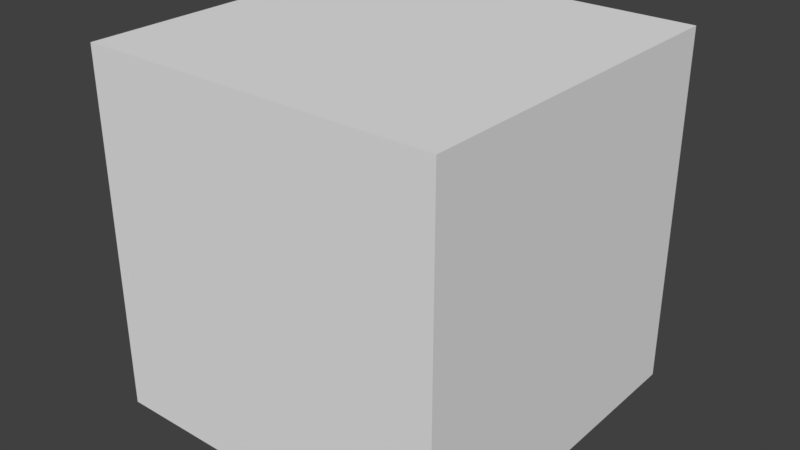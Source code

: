 # Source: Cube.blend  (saved by Blender 2.79.0; exported with 4.5.12 LTS)
import bpy
from mathutils import Matrix  # noqa: F401  (used for matrix-valued properties, if any)

bpy.ops.wm.read_factory_settings(use_empty=True)
scene = bpy.context.scene
scene.name = 'Scene'

# ---- collections
col_collection_1 = bpy.data.collections.new('Collection 1'); scene.collection.children.link(col_collection_1)

# ---- materials (node trees are filled in below, after node groups)
mat_material = bpy.data.materials.new('Material')
mat_material.alpha_threshold = 0.0
mat_material.use_transparent_shadow = False
mat_material.roughness = 0.5
mat_material.line_color = (0.0, 0.0, 0.0, 1.0)

# ---- material node trees

# ---- world
world_world = bpy.data.worlds.new('World'); scene.world = world_world
world_world.color = (0.05088, 0.05088, 0.05088)
world_world.use_sun_shadow = False
world_world.sun_shadow_jitter_overblur = 0.0
world_world.cycles.sampling_method = 'MANUAL'

# ---- meshes
me_cube = bpy.data.meshes.new('Cube')
me_cube.from_pydata([(1.0, 1.0, -1.0), (1.0, -1.0, -1.0), (-1.0, -1.0, -1.0), (-1.0, 1.0, -1.0), (1.0, 1.0, 1.0), (1.0, -1.0, 1.0), (-1.0, -1.0, 1.0), (-1.0, 1.0, 1.0)], [], [(0, 1, 2, 3), (4, 7, 6, 5), (0, 4, 5, 1), (1, 5, 6, 2), (2, 6, 7, 3), (4, 0, 3, 7)])
_uv = me_cube.uv_layers.new(name='UVMap')
_uv.uv.foreach_set('vector', [0.996, 0.496, 0.504, 0.496, 0.504, 0.004007, 0.996, 0.004007, 0.4959, 0.9958, 0.004429, 0.9958, 0.004428, 0.5043, 0.4959, 0.5043, 0.496, 0.009926, 0.496, 0.4668, 0.004452, 0.4668, 0.004452, 0.009926, 0.496, 0.009787, 0.496, 0.4667, 0.004459, 0.4667, 0.004459, 0.009787, 0.4959, 0.009997, 0.4959, 0.4669, 0.00432, 0.4669, 0.00432, 0.009997, 0.004296, 0.4667, 0.004296, 0.009778, 0.4959, 0.009778, 0.4959, 0.4667])
me_cube.materials.append(mat_material)
me_cube.use_remesh_preserve_volume = False
me_cube.use_remesh_preserve_attributes = False
me_cube.use_mirror_vertex_groups = False
me_cube.update()

# ---- objects
ob_cube = bpy.data.objects.new('Cube', me_cube)

# ---- transforms, parenting, visibility, modifiers, constraints
ob_cube.location = (0.0, 0.0, 0.0)
ob_cube.lock_rotations_4d = False
ob_cube.empty_display_type = 'ARROWS'
ob_cube.lineart.crease_threshold = 0.0

# ---- collection membership
col_collection_1.objects.link(ob_cube)

# ---- scene / render settings (as saved in the file)
scene.frame_start = 1; scene.frame_end = 250; scene.frame_set(1)
scene.render.engine = 'BLENDER_EEVEE_NEXT'
scene.render.resolution_percentage = 50
scene.render.dither_intensity = 0.0
scene.cycles.use_denoising = False
scene.cycles.samples = 128
scene.cycles.sampling_pattern = 'TABULATED_SOBOL'
scene.cycles.use_adaptive_sampling = False
scene.cycles.use_light_tree = False
scene.cycles.blur_glossy = 0.0
scene.cycles.sample_clamp_indirect = 0.0
scene.view_settings.view_transform = 'Standard'
bpy.context.view_layer.update()

# ---- added for rendering (the .blend has no active camera and no usable light): camera, sun
cam_auto = bpy.data.cameras.new('AutoCamera')
cam_auto.lens = 50.0
cam_auto.sensor_width = 36.0
cam_auto.clip_end = 1000.0
ob_auto_camera = bpy.data.objects.new('AutoCamera', cam_auto)
scene.collection.objects.link(ob_auto_camera)
ob_auto_camera.location = (3.20507, -3.84609, 2.56406)
ob_auto_camera.rotation_euler = (1.09748, -7.21219e-08, 0.694738)
scene.camera = ob_auto_camera
light_auto_sun = bpy.data.lights.new('AutoSun', 'SUN')
light_auto_sun.energy = 3.0
light_auto_sun.angle = 0.0523599
ob_auto_sun = bpy.data.objects.new('AutoSun', light_auto_sun)
scene.collection.objects.link(ob_auto_sun)
ob_auto_sun.rotation_euler = (0.872665, 0.174533, 0.523599)
bpy.context.view_layer.update()
